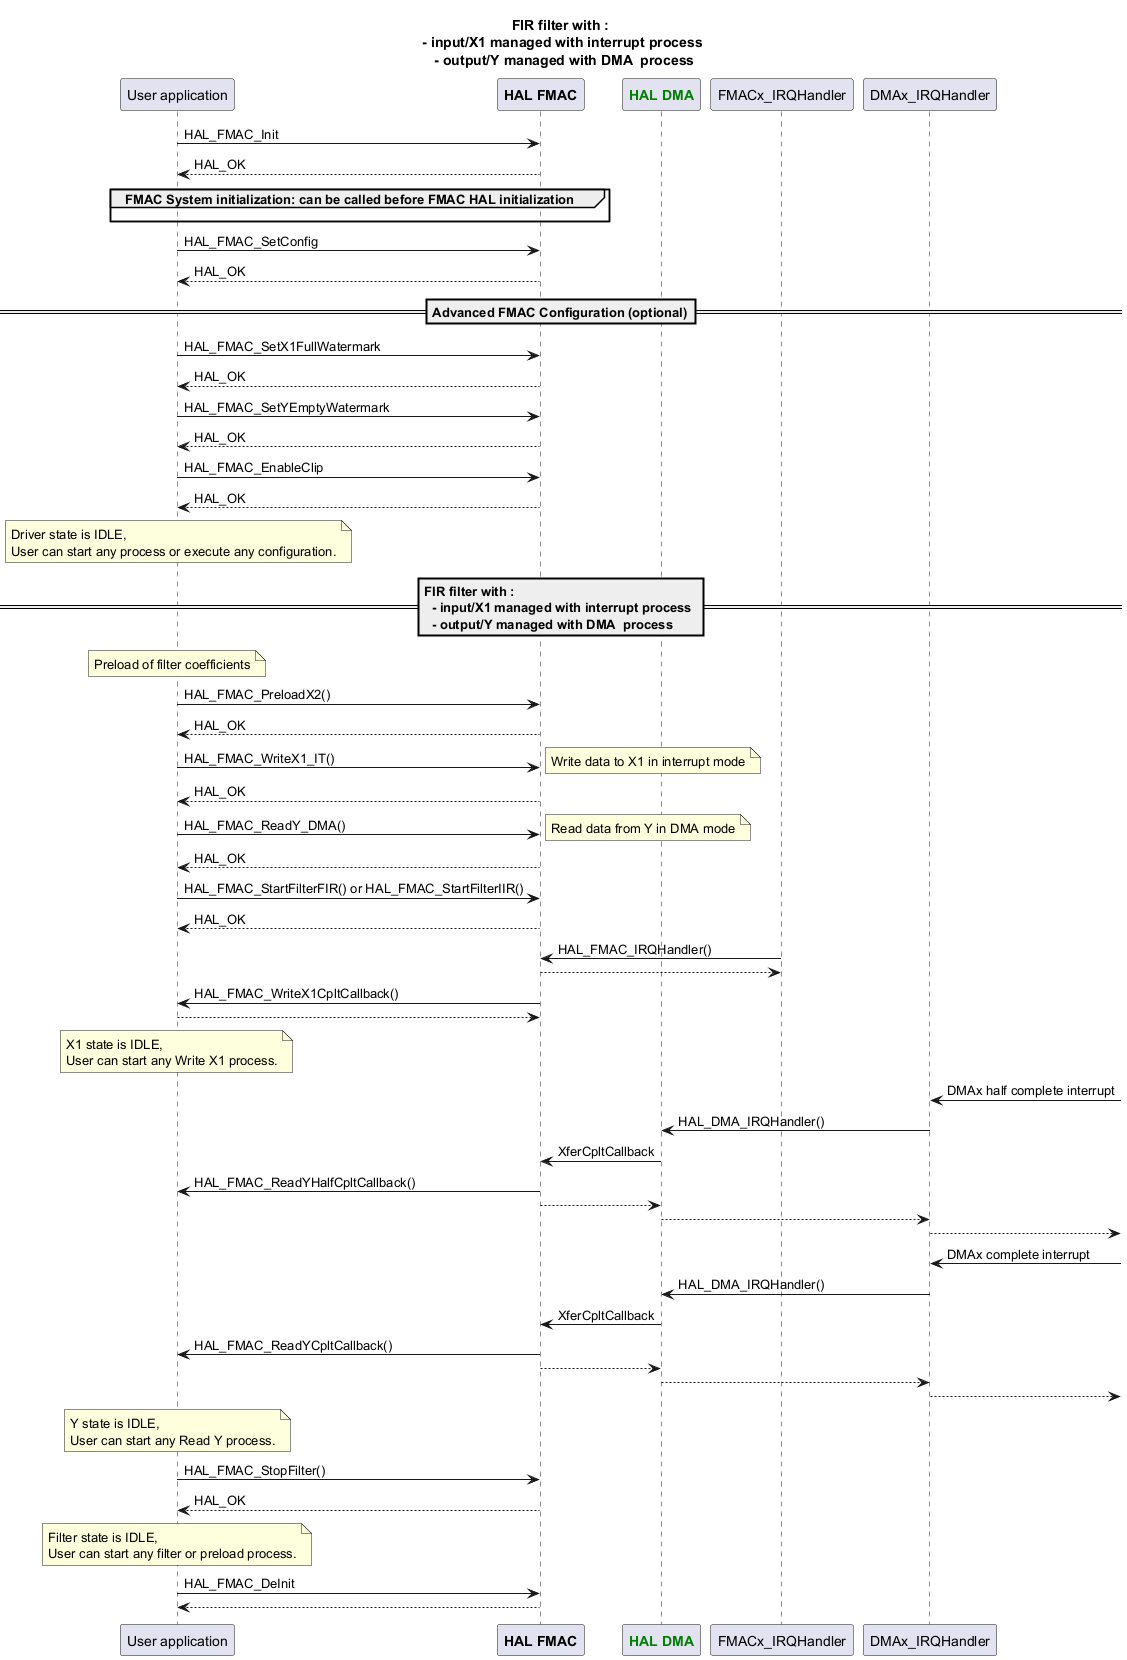

The diagram above was rendered by PlantUML. Its source (embedded in the PNG):
@startuml
title: FIR filter with :\n  - input/X1 managed with interrupt process \n  - output/Y managed with DMA  process

participant App as "User application"
participant App
participant "<font color=Black><b>HAL FMAC</b></font>" as FMAC
participant "<font color=green><b>HAL DMA</b></font>" as DMA
participant "FMACx_IRQHandler"
participant "DMAx_IRQHandler"

App -> FMAC : HAL_FMAC_Init
App <-- FMAC : HAL_OK

group FMAC System initialization: can be called before FMAC HAL initialization
App -[hidden]>FMAC
end

App -> FMAC : HAL_FMAC_SetConfig
App <-- FMAC :HAL_OK

==Advanced FMAC Configuration (optional)==
App -> FMAC : HAL_FMAC_SetX1FullWatermark
App <-- FMAC :HAL_OK
App -> FMAC : HAL_FMAC_SetYEmptyWatermark
App <-- FMAC :HAL_OK
App -> FMAC : HAL_FMAC_EnableClip
App <-- FMAC :HAL_OK

note over App : Driver state is IDLE,\nUser can start any process or execute any configuration.

== FIR filter with :\n  - input/X1 managed with interrupt process \n  - output/Y managed with DMA  process ==

note over App : Preload of filter coefficients
App -> FMAC : HAL_FMAC_PreloadX2()
App <-- FMAC :HAL_OK

App -> FMAC : HAL_FMAC_WriteX1_IT()
note right : Write data to X1 in interrupt mode
App <-- FMAC :HAL_OK

App -> FMAC : HAL_FMAC_ReadY_DMA()
note right : Read data from Y in DMA mode
App <-- FMAC :HAL_OK

App -> FMAC : HAL_FMAC_StartFilterFIR() or HAL_FMAC_StartFilterIIR()
App <-- FMAC :HAL_OK

FMAC <- "FMACx_IRQHandler" : HAL_FMAC_IRQHandler()
FMAC --> "FMACx_IRQHandler"

FMAC-> App : HAL_FMAC_WriteX1CpltCallback()
FMAC<-- App

note over App : X1 state is IDLE,\nUser can start any Write X1 process.

"DMAx_IRQHandler" <- : DMAx half complete interrupt
"DMAx_IRQHandler" -> "DMA" : HAL_DMA_IRQHandler()
"DMA" -> FMAC : XferCpltCallback
FMAC-> App : HAL_FMAC_ReadYHalfCpltCallback()
"DMA" <-- FMAC
"DMAx_IRQHandler" <-- "DMA"
"DMAx_IRQHandler" -->

"DMAx_IRQHandler" <- : DMAx complete interrupt
"DMAx_IRQHandler" -> "DMA" : HAL_DMA_IRQHandler()
"DMA" -> FMAC : XferCpltCallback
FMAC-> App : HAL_FMAC_ReadYCpltCallback()
"DMA" <-- FMAC
"DMAx_IRQHandler" <-- "DMA"
"DMAx_IRQHandler" -->

note over App : Y state is IDLE,\nUser can start any Read Y process.

App -> FMAC : HAL_FMAC_StopFilter()
App <-- FMAC :HAL_OK

note over App : Filter state is IDLE,\nUser can start any filter or preload process.

App->FMAC : HAL_FMAC_DeInit
App<--FMAC

@enduml